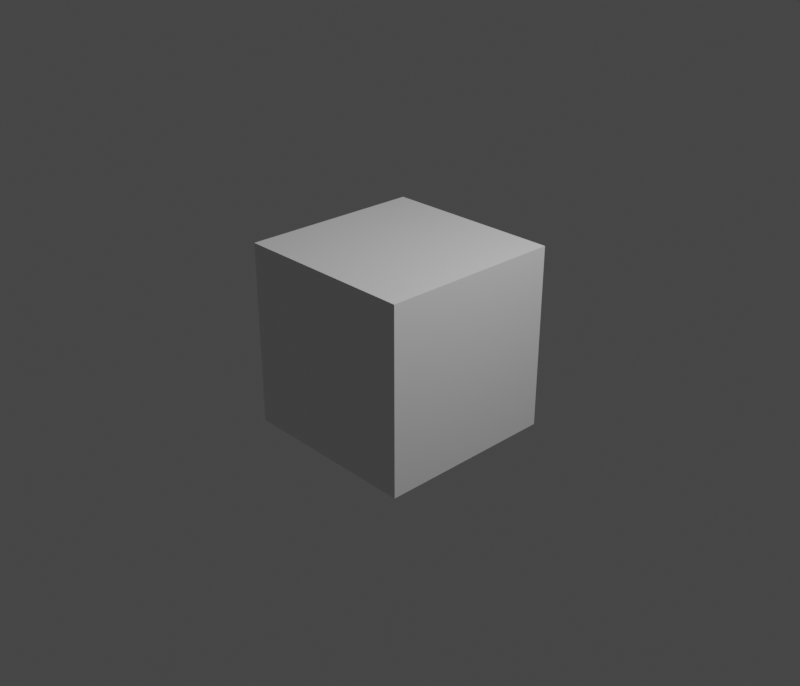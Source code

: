 # Source: foot.blend  (saved by Blender 2.81.16; exported with 4.5.12 LTS)
import bpy
from mathutils import Matrix  # noqa: F401  (used for matrix-valued properties, if any)

bpy.ops.wm.read_factory_settings(use_empty=True)
scene = bpy.context.scene
scene.name = 'Scene'

# ---- collections
col_collection = bpy.data.collections.new('Collection'); scene.collection.children.link(col_collection)

# ---- materials (node trees are filled in below, after node groups)
mat_material = bpy.data.materials.new('Material')
mat_material.alpha_threshold = 0.0
mat_material.use_transparent_shadow = False
mat_material.line_color = (0.0, 0.0, 0.0, 1.0)

# ---- material node trees
mat_material.use_nodes = True; mat_material.node_tree.nodes.clear()
_N = mat_material.node_tree.nodes; _L = mat_material.node_tree.links
n0 = _N.new('ShaderNodeOutputMaterial'); n0.name = 'Material Output'; n0.location = (300, 300)
n1 = _N.new('ShaderNodeBsdfPrincipled'); n1.name = 'Principled BSDF'; n1.location = (10, 300)
n1.distribution = 'GGX'
n1.subsurface_method = 'BURLEY'
n1.inputs[2].default_value = 0.4
n1.inputs[3].default_value = 1.45
n1.inputs[27].default_value = (0.0, 0.0, 0.0, 1.0)
n1.inputs[28].default_value = 1.0
_L.new(n1.outputs[0], n0.inputs[0])
n0.is_active_output = True

# ---- world
world_world = bpy.data.worlds.new('World'); scene.world = world_world
world_world.use_nodes = True; world_world.node_tree.nodes.clear()
_N = world_world.node_tree.nodes; _L = world_world.node_tree.links
n0 = _N.new('ShaderNodeOutputWorld'); n0.name = 'World Output'; n0.location = (300, 300)
n1 = _N.new('ShaderNodeBackground'); n1.name = 'Background'; n1.location = (10, 300)
n1.inputs[0].default_value = (0.05088, 0.05088, 0.05088, 1.0)
_L.new(n1.outputs[0], n0.inputs[0])
n0.is_active_output = True
world_world.color = (0.05088, 0.05088, 0.05088)
world_world.use_sun_shadow = False
world_world.sun_shadow_jitter_overblur = 0.0

# ---- cameras
cam_camera = bpy.data.cameras.new('Camera')
cam_camera.clip_end = 100.0
cam_camera.ortho_scale = 7.314

# ---- lights
light_light = bpy.data.lights.new('Light', 'POINT')
light_light.transmission_factor = 0.0
light_light.energy = 1000.0
light_light.shadow_soft_size = 0.1
light_light.shadow_maximum_resolution = 0.006
light_light.use_absolute_resolution = True

# ---- meshes
me_cube = bpy.data.meshes.new('Cube')
me_cube.from_pydata([(1.0, 1.0, 1.0), (1.0, 1.0, -1.0), (1.0, -1.0, 1.0), (1.0, -1.0, -1.0), (-1.0, 1.0, 1.0), (-1.0, 1.0, -1.0), (-1.0, -1.0, 1.0), (-1.0, -1.0, -1.0)], [], [(0, 4, 6, 2), (3, 2, 6, 7), (7, 6, 4, 5), (5, 1, 3, 7), (1, 0, 2, 3), (5, 4, 0, 1)])
_uv = me_cube.uv_layers.new(name='UVMap')
_uv.uv.foreach_set('vector', [0.625, 0.5, 0.875, 0.5, 0.875, 0.75, 0.625, 0.75, 0.375, 0.75, 0.625, 0.75, 0.625, 1.0, 0.375, 1.0, 0.375, 0.0, 0.625, 0.0, 0.625, 0.25, 0.375, 0.25, 0.125, 0.5, 0.375, 0.5, 0.375, 0.75, 0.125, 0.75, 0.375, 0.5, 0.625, 0.5, 0.625, 0.75, 0.375, 0.75, 0.375, 0.25, 0.625, 0.25, 0.625, 0.5, 0.375, 0.5])
me_cube.materials.append(mat_material)
me_cube.use_remesh_preserve_volume = False
me_cube.use_remesh_preserve_attributes = False
me_cube.use_mirror_vertex_groups = False
me_cube.update()

# ---- objects
ob_cube = bpy.data.objects.new('Cube', me_cube)
ob_light = bpy.data.objects.new('Light', light_light)
ob_camera = bpy.data.objects.new('Camera', cam_camera)

# ---- transforms, parenting, visibility, modifiers, constraints
ob_cube.location = (0.0, 0.0, 0.0)
ob_cube.lock_rotations_4d = False
ob_cube.empty_display_type = 'ARROWS'
ob_cube.lineart.crease_threshold = 0.0
ob_light.location = (4.076, 1.005, 5.904)
ob_light.rotation_euler = (0.6503, 0.05522, 1.866)
ob_light.lock_rotations_4d = False
ob_light.empty_display_type = 'ARROWS'
ob_light.color = (0.0, 0.0, 0.0, 0.0)
ob_light.lineart.crease_threshold = 0.0
ob_camera.location = (7.359, -6.926, 4.958)
ob_camera.rotation_euler = (1.109, 0.0, 0.8149)
ob_camera.lock_rotations_4d = False
ob_camera.empty_display_type = 'ARROWS'
ob_camera.color = (0.0, 0.0, 0.0, 0.0)
ob_camera.display_type = 'WIRE'
ob_camera.lineart.crease_threshold = 0.0

# ---- collection membership
col_collection.objects.link(ob_cube)
col_collection.objects.link(ob_light)
col_collection.objects.link(ob_camera)

# ---- scene / render settings (as saved in the file)
scene.camera = ob_camera
scene.frame_start = 1; scene.frame_end = 250; scene.frame_set(155)
scene.render.engine = 'BLENDER_EEVEE_NEXT'
scene.render.image_settings.file_format = 'FFMPEG'
scene.render.image_settings.color_mode = 'RGB'
scene.render.resolution_x = 660
scene.render.resolution_y = 566
scene.render.fps = 30
scene.render.use_crop_to_border = True
scene.cycles.use_denoising = False
scene.cycles.samples = 128
scene.cycles.sampling_pattern = 'TABULATED_SOBOL'
scene.cycles.use_adaptive_sampling = False
scene.cycles.use_light_tree = False
scene.view_settings.view_transform = 'Filmic'
bpy.context.view_layer.update()
